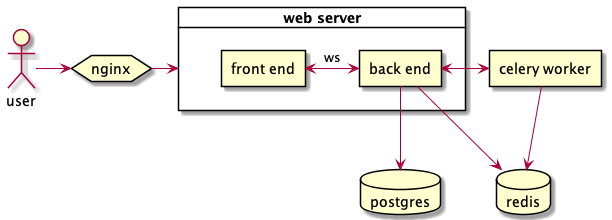

The diagram above was rendered by PlantUML. Its source (embedded in the PNG):
@startuml
actor "user"
hexagon "nginx"
card "web server" as web_server {
    rectangle "front end" as front_end
    rectangle "back end" as back_end
}
database "postgres"
database "redis"
rectangle "celery worker" as celery_worker

user -> nginx
nginx -> web_server
front_end <-> back_end : ws
back_end --> postgres
back_end --> redis
back_end <-> celery_worker
celery_worker --> redis
@enduml